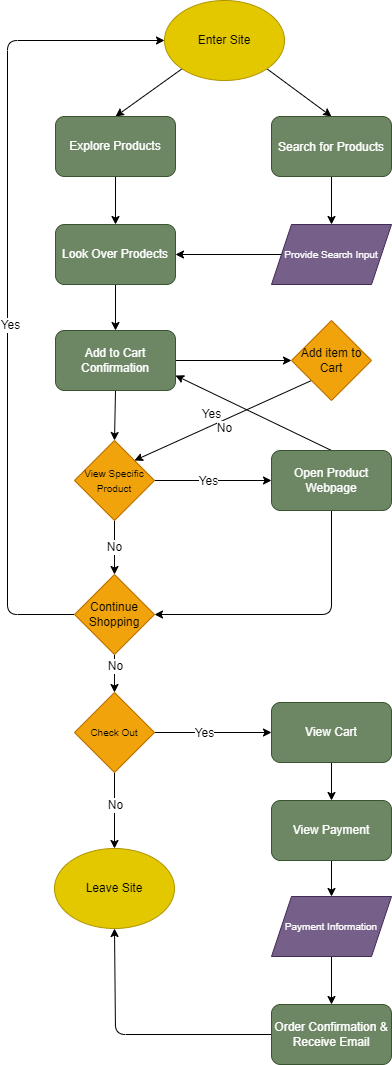

The diagram above was exported from draw.io. Its source (the exported page's mxGraphModel, read from the mxfile embedded in the PNG):
<mxGraphModel dx="1194" dy="547" grid="1" gridSize="12" guides="1" tooltips="1" connect="1" arrows="1" fold="1" page="1" pageScale="1" pageWidth="850" pageHeight="1100" math="0" shadow="0">
  <root>
    <mxCell id="0" />
    <mxCell id="1" parent="0" />
    <mxCell id="7" style="edgeStyle=none;html=1;exitX=0;exitY=1;exitDx=0;exitDy=0;entryX=0.5;entryY=0;entryDx=0;entryDy=0;fontSize=12;" edge="1" parent="1" source="2" target="5">
      <mxGeometry relative="1" as="geometry" />
    </mxCell>
    <mxCell id="15" style="edgeStyle=none;html=1;exitX=1;exitY=1;exitDx=0;exitDy=0;entryX=0.5;entryY=0;entryDx=0;entryDy=0;fontSize=12;" edge="1" parent="1" source="2" target="3">
      <mxGeometry relative="1" as="geometry" />
    </mxCell>
    <mxCell id="2" value="&lt;font style=&quot;font-size: 12px;&quot;&gt;Enter Site&lt;/font&gt;" style="ellipse;whiteSpace=wrap;html=1;fillColor=#e3c800;fontColor=#000000;strokeColor=#B09500;" vertex="1" parent="1">
      <mxGeometry x="-11" y="160" width="120" height="80" as="geometry" />
    </mxCell>
    <mxCell id="17" style="edgeStyle=none;html=1;exitX=0.5;exitY=1;exitDx=0;exitDy=0;entryX=0.5;entryY=0;entryDx=0;entryDy=0;fontSize=12;" edge="1" parent="1" source="5" target="10">
      <mxGeometry relative="1" as="geometry" />
    </mxCell>
    <mxCell id="5" value="Explore Products" style="rounded=1;whiteSpace=wrap;html=1;fontSize=12;fillColor=#6d8764;fontColor=#ffffff;strokeColor=#3A5431;" vertex="1" parent="1">
      <mxGeometry x="-120" y="276" width="120" height="60" as="geometry" />
    </mxCell>
    <mxCell id="18" style="edgeStyle=none;html=1;exitX=0;exitY=0.5;exitDx=0;exitDy=0;entryX=1;entryY=0.5;entryDx=0;entryDy=0;fontSize=12;" edge="1" parent="1" source="8" target="10">
      <mxGeometry relative="1" as="geometry" />
    </mxCell>
    <mxCell id="8" value="&lt;font style=&quot;font-size: 10px;&quot;&gt;Provide Search Input&lt;/font&gt;" style="shape=parallelogram;perimeter=parallelogramPerimeter;whiteSpace=wrap;html=1;fixedSize=1;fontSize=12;fillColor=#76608a;fontColor=#ffffff;strokeColor=#432D57;" vertex="1" parent="1">
      <mxGeometry x="96" y="384" width="120" height="60" as="geometry" />
    </mxCell>
    <mxCell id="53" style="edgeStyle=none;html=1;exitX=0.5;exitY=1;exitDx=0;exitDy=0;entryX=0.5;entryY=0;entryDx=0;entryDy=0;fontSize=12;" edge="1" parent="1" source="10" target="39">
      <mxGeometry relative="1" as="geometry" />
    </mxCell>
    <mxCell id="10" value="&lt;font style=&quot;font-size: 12px;&quot;&gt;Look Over Prodects&lt;/font&gt;" style="rounded=1;whiteSpace=wrap;html=1;fontSize=10;fillColor=#6d8764;fontColor=#ffffff;strokeColor=#3A5431;" vertex="1" parent="1">
      <mxGeometry x="-120" y="384" width="120" height="60" as="geometry" />
    </mxCell>
    <mxCell id="16" style="edgeStyle=none;html=1;exitX=0.5;exitY=1;exitDx=0;exitDy=0;entryX=0.5;entryY=0;entryDx=0;entryDy=0;fontSize=12;" edge="1" parent="1" source="3" target="8">
      <mxGeometry relative="1" as="geometry" />
    </mxCell>
    <mxCell id="3" value="&lt;font style=&quot;font-size: 12px;&quot;&gt;Search for Products&lt;/font&gt;" style="rounded=1;whiteSpace=wrap;html=1;fontSize=13;fillColor=#6d8764;fontColor=#ffffff;strokeColor=#3A5431;" vertex="1" parent="1">
      <mxGeometry x="96" y="276" width="120" height="60" as="geometry" />
    </mxCell>
    <mxCell id="14" style="edgeStyle=none;html=1;entryX=1;entryY=1;entryDx=0;entryDy=0;fontSize=12;" edge="1" parent="1" target="2">
      <mxGeometry relative="1" as="geometry">
        <mxPoint x="91" y="228" as="sourcePoint" />
      </mxGeometry>
    </mxCell>
    <mxCell id="24" style="edgeStyle=none;html=1;exitX=0.5;exitY=1;exitDx=0;exitDy=0;entryX=0.5;entryY=0;entryDx=0;entryDy=0;fontSize=10;" edge="1" parent="1" source="29" target="23">
      <mxGeometry relative="1" as="geometry" />
    </mxCell>
    <mxCell id="25" value="&lt;font style=&quot;font-size: 12px;&quot;&gt;No&lt;/font&gt;" style="edgeLabel;html=1;align=center;verticalAlign=middle;resizable=0;points=[];fontSize=10;" vertex="1" connectable="0" parent="24">
      <mxGeometry x="0.28" y="3" relative="1" as="geometry">
        <mxPoint x="-3" y="-13" as="offset" />
      </mxGeometry>
    </mxCell>
    <mxCell id="31" style="edgeStyle=none;html=1;exitX=0.5;exitY=1;exitDx=0;exitDy=0;entryX=0.5;entryY=0;entryDx=0;entryDy=0;fontSize=12;" edge="1" parent="1" source="19" target="29">
      <mxGeometry relative="1" as="geometry" />
    </mxCell>
    <mxCell id="32" value="No" style="edgeLabel;html=1;align=center;verticalAlign=middle;resizable=0;points=[];fontSize=12;" vertex="1" connectable="0" parent="31">
      <mxGeometry x="-0.4923" relative="1" as="geometry">
        <mxPoint x="-1" y="12" as="offset" />
      </mxGeometry>
    </mxCell>
    <mxCell id="33" style="edgeStyle=none;html=1;exitX=1;exitY=0.5;exitDx=0;exitDy=0;fontSize=12;entryX=0;entryY=0.5;entryDx=0;entryDy=0;" edge="1" parent="1" source="19" target="55">
      <mxGeometry relative="1" as="geometry">
        <mxPoint x="109" y="639.5" as="targetPoint" />
        <mxPoint x="-8" y="639.5" as="sourcePoint" />
      </mxGeometry>
    </mxCell>
    <mxCell id="34" value="Yes" style="edgeLabel;html=1;align=center;verticalAlign=middle;resizable=0;points=[];fontSize=12;" vertex="1" connectable="0" parent="33">
      <mxGeometry x="-0.27" y="-3" relative="1" as="geometry">
        <mxPoint x="10" y="-3" as="offset" />
      </mxGeometry>
    </mxCell>
    <mxCell id="19" value="&lt;font style=&quot;font-size: 10px;&quot;&gt;View Specific Product&lt;/font&gt;" style="rhombus;whiteSpace=wrap;html=1;fontSize=12;fillColor=#f0a30a;fontColor=#000000;strokeColor=#BD7000;" vertex="1" parent="1">
      <mxGeometry x="-101" y="600" width="80" height="80" as="geometry" />
    </mxCell>
    <mxCell id="27" style="edgeStyle=none;html=1;exitX=0.5;exitY=1;exitDx=0;exitDy=0;entryX=0.5;entryY=0;entryDx=0;entryDy=0;fontSize=12;" edge="1" parent="1" source="23" target="26">
      <mxGeometry relative="1" as="geometry" />
    </mxCell>
    <mxCell id="28" value="No" style="edgeLabel;html=1;align=center;verticalAlign=middle;resizable=0;points=[];fontSize=12;" vertex="1" connectable="0" parent="27">
      <mxGeometry x="-0.3375" y="2" relative="1" as="geometry">
        <mxPoint x="-2" y="7" as="offset" />
      </mxGeometry>
    </mxCell>
    <mxCell id="43" style="edgeStyle=none;html=1;exitX=1;exitY=0.5;exitDx=0;exitDy=0;fontSize=12;" edge="1" parent="1" source="23" target="42">
      <mxGeometry relative="1" as="geometry" />
    </mxCell>
    <mxCell id="44" value="Yes" style="edgeLabel;html=1;align=center;verticalAlign=middle;resizable=0;points=[];fontSize=12;" vertex="1" connectable="0" parent="43">
      <mxGeometry x="0.1692" relative="1" as="geometry">
        <mxPoint x="-19" as="offset" />
      </mxGeometry>
    </mxCell>
    <mxCell id="23" value="Check Out" style="rhombus;whiteSpace=wrap;html=1;fontSize=10;fillColor=#f0a30a;fontColor=#000000;strokeColor=#BD7000;" vertex="1" parent="1">
      <mxGeometry x="-101" y="852" width="80" height="80" as="geometry" />
    </mxCell>
    <mxCell id="26" value="&lt;font style=&quot;font-size: 12px;&quot;&gt;Leave Site&lt;/font&gt;" style="ellipse;whiteSpace=wrap;html=1;fontSize=10;fillColor=#e3c800;fontColor=#000000;strokeColor=#B09500;" vertex="1" parent="1">
      <mxGeometry x="-121" y="1008" width="120" height="80" as="geometry" />
    </mxCell>
    <mxCell id="40" style="edgeStyle=none;html=1;exitX=0;exitY=0.5;exitDx=0;exitDy=0;entryX=0;entryY=0.5;entryDx=0;entryDy=0;fontSize=12;" edge="1" parent="1" source="29" target="2">
      <mxGeometry relative="1" as="geometry">
        <Array as="points">
          <mxPoint x="-168" y="774" />
          <mxPoint x="-168" y="200" />
        </Array>
      </mxGeometry>
    </mxCell>
    <mxCell id="41" value="Yes" style="edgeLabel;html=1;align=center;verticalAlign=middle;resizable=0;points=[];fontSize=12;" vertex="1" connectable="0" parent="40">
      <mxGeometry x="-0.0646" y="-2" relative="1" as="geometry">
        <mxPoint y="16" as="offset" />
      </mxGeometry>
    </mxCell>
    <mxCell id="29" value="Continue Shopping" style="rhombus;whiteSpace=wrap;html=1;fontSize=12;fillColor=#f0a30a;fontColor=#000000;strokeColor=#BD7000;" vertex="1" parent="1">
      <mxGeometry x="-101" y="734" width="80" height="80" as="geometry" />
    </mxCell>
    <mxCell id="58" style="edgeStyle=none;html=1;exitX=0;exitY=1;exitDx=0;exitDy=0;entryX=1;entryY=0;entryDx=0;entryDy=0;fontSize=12;" edge="1" parent="1" source="37" target="19">
      <mxGeometry relative="1" as="geometry" />
    </mxCell>
    <mxCell id="59" value="Yes" style="edgeLabel;html=1;align=center;verticalAlign=middle;resizable=0;points=[];fontSize=12;" vertex="1" connectable="0" parent="58">
      <mxGeometry x="-0.1794" y="2" relative="1" as="geometry">
        <mxPoint x="-28" y="-1" as="offset" />
      </mxGeometry>
    </mxCell>
    <mxCell id="60" value="No" style="edgeLabel;html=1;align=center;verticalAlign=middle;resizable=0;points=[];fontSize=12;" vertex="1" connectable="0" parent="58">
      <mxGeometry x="-0.1743" relative="1" as="geometry">
        <mxPoint x="-15" y="15" as="offset" />
      </mxGeometry>
    </mxCell>
    <mxCell id="37" value="Add item to Cart" style="rhombus;whiteSpace=wrap;html=1;fontSize=12;fillColor=#f0a30a;fontColor=#000000;strokeColor=#BD7000;" vertex="1" parent="1">
      <mxGeometry x="116" y="480" width="80" height="80" as="geometry" />
    </mxCell>
    <mxCell id="46" style="edgeStyle=none;html=1;exitX=0.5;exitY=1;exitDx=0;exitDy=0;entryX=0.5;entryY=0;entryDx=0;entryDy=0;fontSize=12;" edge="1" parent="1" source="42" target="45">
      <mxGeometry relative="1" as="geometry" />
    </mxCell>
    <mxCell id="42" value="View Cart" style="rounded=1;whiteSpace=wrap;html=1;fontSize=12;fillColor=#6d8764;fontColor=#ffffff;strokeColor=#3A5431;" vertex="1" parent="1">
      <mxGeometry x="96" y="862" width="120" height="60" as="geometry" />
    </mxCell>
    <mxCell id="48" style="edgeStyle=none;html=1;exitX=0.5;exitY=1;exitDx=0;exitDy=0;entryX=0.5;entryY=0;entryDx=0;entryDy=0;fontSize=10;" edge="1" parent="1" source="45" target="47">
      <mxGeometry relative="1" as="geometry" />
    </mxCell>
    <mxCell id="45" value="View Payment" style="rounded=1;whiteSpace=wrap;html=1;fontSize=12;fillColor=#6d8764;fontColor=#ffffff;strokeColor=#3A5431;" vertex="1" parent="1">
      <mxGeometry x="96" y="960" width="120" height="60" as="geometry" />
    </mxCell>
    <mxCell id="50" style="edgeStyle=none;html=1;exitX=0.5;exitY=1;exitDx=0;exitDy=0;entryX=0.5;entryY=0;entryDx=0;entryDy=0;fontSize=10;" edge="1" parent="1" source="47" target="49">
      <mxGeometry relative="1" as="geometry" />
    </mxCell>
    <mxCell id="47" value="&lt;font style=&quot;font-size: 10px;&quot;&gt;Payment Information&lt;/font&gt;" style="shape=parallelogram;perimeter=parallelogramPerimeter;whiteSpace=wrap;html=1;fixedSize=1;fontSize=12;fillColor=#76608a;fontColor=#ffffff;strokeColor=#432D57;" vertex="1" parent="1">
      <mxGeometry x="96" y="1056" width="120" height="60" as="geometry" />
    </mxCell>
    <mxCell id="51" style="edgeStyle=none;html=1;exitX=0;exitY=0.5;exitDx=0;exitDy=0;entryX=0.5;entryY=1;entryDx=0;entryDy=0;fontSize=12;" edge="1" parent="1" source="49" target="26">
      <mxGeometry relative="1" as="geometry">
        <Array as="points">
          <mxPoint x="-60" y="1194" />
        </Array>
      </mxGeometry>
    </mxCell>
    <mxCell id="49" value="&lt;font style=&quot;font-size: 12px;&quot;&gt;Order Confirmation &amp;amp; Receive Email&lt;/font&gt;" style="rounded=1;whiteSpace=wrap;html=1;fontSize=10;fillColor=#6d8764;fontColor=#ffffff;strokeColor=#3A5431;" vertex="1" parent="1">
      <mxGeometry x="96" y="1164" width="120" height="60" as="geometry" />
    </mxCell>
    <mxCell id="54" style="edgeStyle=none;html=1;exitX=0.5;exitY=1;exitDx=0;exitDy=0;entryX=0.5;entryY=0;entryDx=0;entryDy=0;fontSize=12;" edge="1" parent="1" source="39" target="19">
      <mxGeometry relative="1" as="geometry" />
    </mxCell>
    <mxCell id="57" style="edgeStyle=none;html=1;exitX=1;exitY=0.5;exitDx=0;exitDy=0;entryX=0;entryY=0.5;entryDx=0;entryDy=0;fontSize=12;" edge="1" parent="1" source="39" target="37">
      <mxGeometry relative="1" as="geometry" />
    </mxCell>
    <mxCell id="39" value="Add to Cart Confirmation" style="rounded=1;whiteSpace=wrap;html=1;fontSize=12;fillColor=#6d8764;fontColor=#ffffff;strokeColor=#3A5431;" vertex="1" parent="1">
      <mxGeometry x="-120" y="490" width="120" height="60" as="geometry" />
    </mxCell>
    <mxCell id="56" style="edgeStyle=none;html=1;exitX=0.5;exitY=1;exitDx=0;exitDy=0;entryX=1;entryY=0.5;entryDx=0;entryDy=0;fontSize=12;" edge="1" parent="1" source="55" target="29">
      <mxGeometry relative="1" as="geometry">
        <Array as="points">
          <mxPoint x="156" y="774" />
        </Array>
      </mxGeometry>
    </mxCell>
    <mxCell id="63" style="edgeStyle=none;html=1;exitX=0.5;exitY=0;exitDx=0;exitDy=0;entryX=1;entryY=0.75;entryDx=0;entryDy=0;fontSize=12;" edge="1" parent="1" source="55" target="39">
      <mxGeometry relative="1" as="geometry" />
    </mxCell>
    <mxCell id="55" value="Open Product Webpage" style="rounded=1;whiteSpace=wrap;html=1;fontSize=12;fillColor=#6d8764;fontColor=#ffffff;strokeColor=#3A5431;" vertex="1" parent="1">
      <mxGeometry x="96" y="610" width="120" height="60" as="geometry" />
    </mxCell>
  </root>
</mxGraphModel>